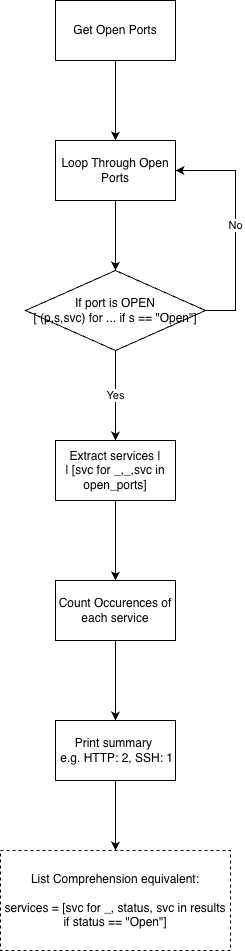

The diagram above was exported from draw.io. Its source (the exported page's mxGraphModel, read from the mxfile embedded in the PNG):
<mxGraphModel dx="1301" dy="792" grid="1" gridSize="10" guides="1" tooltips="1" connect="1" arrows="1" fold="1" page="1" pageScale="1" pageWidth="850" pageHeight="1100" math="0" shadow="0">
  <root>
    <mxCell id="0" />
    <mxCell id="1" parent="0" />
    <mxCell id="CVeodFpCWMsR5y6fiaBY-3" edge="1" parent="1" source="CVeodFpCWMsR5y6fiaBY-1" style="edgeStyle=orthogonalEdgeStyle;rounded=0;orthogonalLoop=1;jettySize=auto;html=1;" target="CVeodFpCWMsR5y6fiaBY-2" value="">
      <mxGeometry relative="1" as="geometry" />
    </mxCell>
    <mxCell id="CVeodFpCWMsR5y6fiaBY-1" parent="1" style="rounded=0;whiteSpace=wrap;html=1;" value="Get Open Ports" vertex="1">
      <mxGeometry height="60" width="120" x="230" y="90" as="geometry" />
    </mxCell>
    <mxCell id="CVeodFpCWMsR5y6fiaBY-5" edge="1" parent="1" source="CVeodFpCWMsR5y6fiaBY-2" style="edgeStyle=orthogonalEdgeStyle;rounded=0;orthogonalLoop=1;jettySize=auto;html=1;" target="CVeodFpCWMsR5y6fiaBY-4" value="">
      <mxGeometry relative="1" as="geometry" />
    </mxCell>
    <mxCell id="CVeodFpCWMsR5y6fiaBY-2" parent="1" style="rounded=0;whiteSpace=wrap;html=1;" value="Loop Through Open Ports" vertex="1">
      <mxGeometry height="60" width="120" x="230" y="230" as="geometry" />
    </mxCell>
    <mxCell id="CVeodFpCWMsR5y6fiaBY-8" edge="1" parent="1" source="CVeodFpCWMsR5y6fiaBY-4" style="edgeStyle=orthogonalEdgeStyle;rounded=0;orthogonalLoop=1;jettySize=auto;html=1;entryX=1;entryY=0.5;entryDx=0;entryDy=0;" target="CVeodFpCWMsR5y6fiaBY-2" value="No">
      <mxGeometry relative="1" as="geometry">
        <Array as="points">
          <mxPoint x="410" y="400" />
          <mxPoint x="410" y="260" />
        </Array>
      </mxGeometry>
    </mxCell>
    <mxCell id="CVeodFpCWMsR5y6fiaBY-10" edge="1" parent="1" source="CVeodFpCWMsR5y6fiaBY-4" style="edgeStyle=orthogonalEdgeStyle;rounded=0;orthogonalLoop=1;jettySize=auto;html=1;" target="CVeodFpCWMsR5y6fiaBY-9" value="Yes">
      <mxGeometry relative="1" as="geometry" />
    </mxCell>
    <mxCell id="CVeodFpCWMsR5y6fiaBY-4" parent="1" style="rhombus;whiteSpace=wrap;html=1;rounded=0;" value="If port is OPEN&lt;br&gt;[ (p,s,svc) for ... if s == &quot;Open&quot;]" vertex="1">
      <mxGeometry height="80" width="180" x="200" y="360" as="geometry" />
    </mxCell>
    <mxCell id="CVeodFpCWMsR5y6fiaBY-12" edge="1" parent="1" source="CVeodFpCWMsR5y6fiaBY-9" style="edgeStyle=orthogonalEdgeStyle;rounded=0;orthogonalLoop=1;jettySize=auto;html=1;" target="CVeodFpCWMsR5y6fiaBY-11" value="">
      <mxGeometry relative="1" as="geometry" />
    </mxCell>
    <mxCell id="CVeodFpCWMsR5y6fiaBY-9" parent="1" style="whiteSpace=wrap;html=1;rounded=0;" value="&lt;meta charset=&quot;utf-8&quot;&gt;&lt;span&gt;Extract services                     |&lt;/span&gt;&lt;br&gt;&lt;span&gt;        | [svc for _,_,svc in open_ports]&lt;/span&gt;" vertex="1">
      <mxGeometry height="60" width="120" x="230" y="530" as="geometry" />
    </mxCell>
    <mxCell id="CVeodFpCWMsR5y6fiaBY-14" edge="1" parent="1" source="CVeodFpCWMsR5y6fiaBY-11" style="edgeStyle=orthogonalEdgeStyle;rounded=0;orthogonalLoop=1;jettySize=auto;html=1;" target="CVeodFpCWMsR5y6fiaBY-13" value="">
      <mxGeometry relative="1" as="geometry" />
    </mxCell>
    <mxCell id="CVeodFpCWMsR5y6fiaBY-11" parent="1" style="whiteSpace=wrap;html=1;rounded=0;" value="Count Occurences of each service" vertex="1">
      <mxGeometry height="60" width="120" x="230" y="670" as="geometry" />
    </mxCell>
    <mxCell id="CVeodFpCWMsR5y6fiaBY-16" edge="1" parent="1" source="CVeodFpCWMsR5y6fiaBY-13" style="edgeStyle=orthogonalEdgeStyle;rounded=0;orthogonalLoop=1;jettySize=auto;html=1;" target="CVeodFpCWMsR5y6fiaBY-15" value="">
      <mxGeometry relative="1" as="geometry" />
    </mxCell>
    <mxCell id="CVeodFpCWMsR5y6fiaBY-13" parent="1" style="whiteSpace=wrap;html=1;rounded=0;" value="Print summary&amp;nbsp;&lt;br&gt;&amp;nbsp;e.g. HTTP: 2, SSH: 1" vertex="1">
      <mxGeometry height="60" width="120" x="230" y="810" as="geometry" />
    </mxCell>
    <mxCell id="CVeodFpCWMsR5y6fiaBY-15" parent="1" style="whiteSpace=wrap;html=1;rounded=0;dashed=1;" value="List Comprehension equivalent:&lt;br&gt;&lt;br&gt;services = [svc for _, status, svc in results if status == &quot;Open&quot;]" vertex="1">
      <mxGeometry height="100" width="230" x="175" y="940" as="geometry" />
    </mxCell>
  </root>
</mxGraphModel>